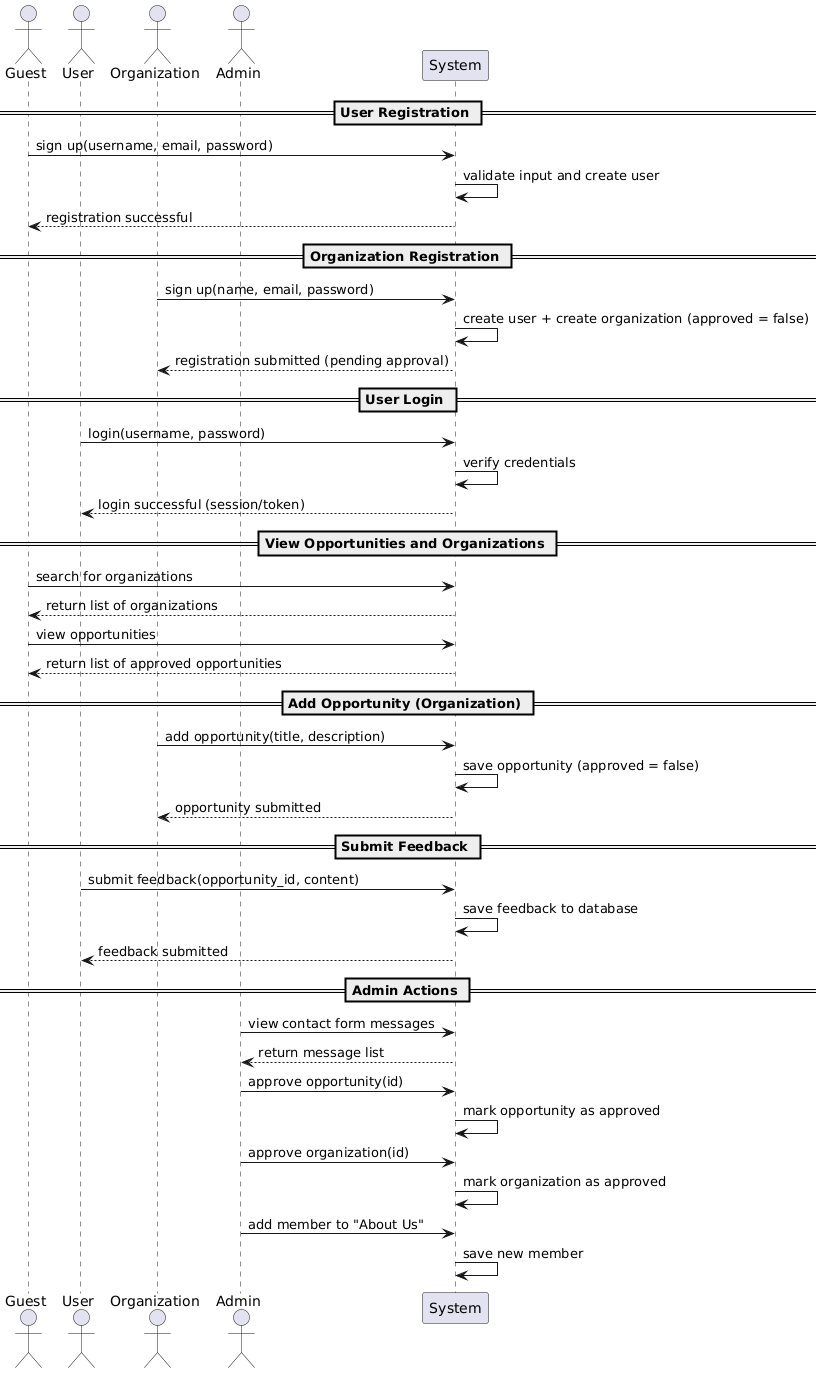

The diagram above was rendered by PlantUML. Its source (embedded in the PNG):
@startuml
actor Guest
actor User
actor Organization
actor Admin
participant "System"

== User Registration ==
Guest -> System : sign up(username, email, password)
System -> System : validate input and create user
System --> Guest : registration successful

== Organization Registration ==
Organization -> System : sign up(name, email, password)
System -> System : create user + create organization (approved = false)
System --> Organization : registration submitted (pending approval)

== User Login ==
User -> System : login(username, password)
System -> System : verify credentials
System --> User : login successful (session/token)

== View Opportunities and Organizations ==
Guest -> System : search for organizations
System --> Guest : return list of organizations

Guest -> System : view opportunities
System --> Guest : return list of approved opportunities

== Add Opportunity (Organization) ==
Organization -> System : add opportunity(title, description)
System -> System : save opportunity (approved = false)
System --> Organization : opportunity submitted

== Submit Feedback ==
User -> System : submit feedback(opportunity_id, content)
System -> System : save feedback to database
System --> User : feedback submitted

== Admin Actions ==
Admin -> System : view contact form messages
System --> Admin : return message list

Admin -> System : approve opportunity(id)
System -> System : mark opportunity as approved

Admin -> System : approve organization(id)
System -> System : mark organization as approved

Admin -> System : add member to "About Us"
System -> System : save new member
@enduml